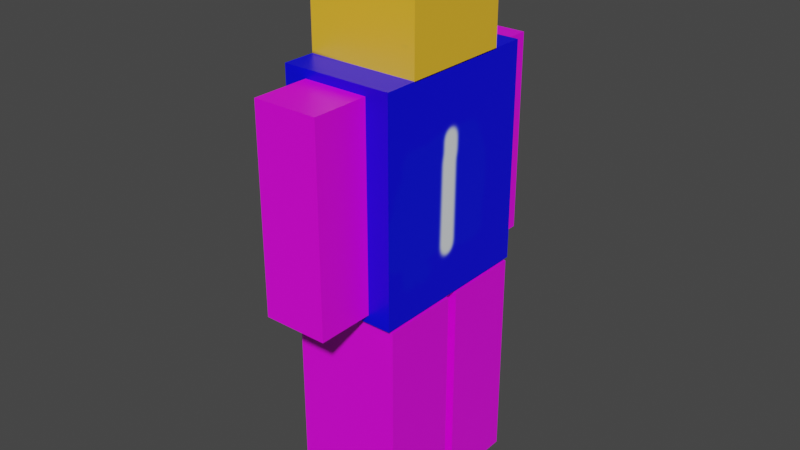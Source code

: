 # Source: blue_teame_1_.blend  (saved by Blender 2.93.20; exported with 4.5.12 LTS)
import bpy
from mathutils import Matrix  # noqa: F401  (used for matrix-valued properties, if any)

bpy.ops.wm.read_factory_settings(use_empty=True)
scene = bpy.context.scene
scene.name = 'Scene'

# ---- collections
col_collection = bpy.data.collections.new('Collection'); scene.collection.children.link(col_collection)

# ---- images (referenced by path relative to the original .blend; pixels are not part of the script)
import os
ASSET_DIR = os.environ.get("B2B_ASSET_DIR", "")  # directory of the original .blend (textures are referenced by path, not embedded)
HERE = os.path.dirname(os.path.abspath(__file__))  # packed textures are extracted next to this script under _unpacked/

def load_image(name, relpath, width, height, colorspace="sRGB"):
    """Load a texture the original file referenced (path relative to the .blend, or extracted next to this script)."""
    p = next((c for c in (os.path.join(HERE, relpath), os.path.join(ASSET_DIR, relpath)) if relpath and os.path.exists(c)), "")
    if p:
        img = bpy.data.images.load(p, check_existing=True)
        img.name = name
    else:  # same state as the original file: an image datablock whose file is absent (Cycles renders it pink)
        img = bpy.data.images.new(name, width, height)
        img.source = "FILE"
        img.filepath = "//" + (relpath or name)
    img.colorspace_settings.name = colorspace
    return img
img_head = load_image('head', '_unpacked/head.daa5c074.png', 1024, 1024, 'sRGB')
img_torso = load_image('torso', '_unpacked/torso.a8c61410.png', 1024, 1024, 'sRGB')
img_arm = load_image('arm', 'arm.png', 1024, 1024, 'sRGB')

# ---- materials (node trees are filled in below, after node groups)
mat_material = bpy.data.materials.new('Material')
mat_material.alpha_threshold = 0.0
mat_material.use_transparent_shadow = False
mat_material.line_color = (0.0, 0.0, 0.0, 1.0)
mat_material_001 = bpy.data.materials.new('Material.001')
mat_material_001.alpha_threshold = 0.0
mat_material_001.use_transparent_shadow = False
mat_material_001.line_color = (0.0, 0.0, 0.0, 1.0)
mat_material_002 = bpy.data.materials.new('Material.002')
mat_material_002.alpha_threshold = 0.0
mat_material_002.use_transparent_shadow = False
mat_material_002.line_color = (0.0, 0.0, 0.0, 1.0)
mat_material_003 = bpy.data.materials.new('Material.003')
mat_material_003.alpha_threshold = 0.0
mat_material_003.use_transparent_shadow = False
mat_material_003.line_color = (0.0, 0.0, 0.0, 1.0)
mat_material_004 = bpy.data.materials.new('Material.004')
mat_material_004.alpha_threshold = 0.0
mat_material_004.use_transparent_shadow = False
mat_material_004.line_color = (0.0, 0.0, 0.0, 1.0)
mat_material_005 = bpy.data.materials.new('Material.005')
mat_material_005.alpha_threshold = 0.0
mat_material_005.use_transparent_shadow = False
mat_material_005.line_color = (0.0, 0.0, 0.0, 1.0)

# ---- material node trees
mat_material.use_nodes = True; mat_material.node_tree.nodes.clear()
_N = mat_material.node_tree.nodes; _L = mat_material.node_tree.links
n0 = _N.new('ShaderNodeOutputMaterial'); n0.name = 'Material Output'; n0.location = (300, 300)
n1 = _N.new('ShaderNodeBsdfPrincipled'); n1.name = 'Principled BSDF'; n1.location = (10, 300)
n1.distribution = 'GGX'
n1.subsurface_method = 'BURLEY'
n1.inputs[2].default_value = 0.4
n1.inputs[3].default_value = 1.45
n1.inputs[27].default_value = (0.0, 0.0, 0.0, 1.0)
n1.inputs[28].default_value = 1.0
n2 = _N.new('ShaderNodeTexImage'); n2.name = 'Image Texture'; n2.location = (-280, 280)
n2.image = img_head
_L.new(n1.outputs[0], n0.inputs[0])
_L.new(n2.outputs[0], n1.inputs[0])
n0.is_active_output = True
mat_material_001.use_nodes = True; mat_material_001.node_tree.nodes.clear()
_N = mat_material_001.node_tree.nodes; _L = mat_material_001.node_tree.links
n0 = _N.new('ShaderNodeOutputMaterial'); n0.name = 'Material Output'; n0.location = (300, 300)
n1 = _N.new('ShaderNodeBsdfPrincipled'); n1.name = 'Principled BSDF'; n1.location = (10, 300)
n1.distribution = 'GGX'
n1.subsurface_method = 'BURLEY'
n1.inputs[2].default_value = 0.4
n1.inputs[3].default_value = 1.45
n1.inputs[27].default_value = (0.0, 0.0, 0.0, 1.0)
n1.inputs[28].default_value = 1.0
n2 = _N.new('ShaderNodeTexImage'); n2.name = 'Image Texture'; n2.location = (-280, 280)
n2.image = img_torso
_L.new(n1.outputs[0], n0.inputs[0])
_L.new(n2.outputs[0], n1.inputs[0])
n0.is_active_output = True
mat_material_002.use_nodes = True; mat_material_002.node_tree.nodes.clear()
_N = mat_material_002.node_tree.nodes; _L = mat_material_002.node_tree.links
n0 = _N.new('ShaderNodeOutputMaterial'); n0.name = 'Material Output'; n0.location = (300, 300)
n1 = _N.new('ShaderNodeBsdfPrincipled'); n1.name = 'Principled BSDF'; n1.location = (10, 300)
n1.distribution = 'GGX'
n1.subsurface_method = 'BURLEY'
n1.inputs[2].default_value = 0.4
n1.inputs[3].default_value = 1.45
n1.inputs[27].default_value = (0.0, 0.0, 0.0, 1.0)
n1.inputs[28].default_value = 1.0
n2 = _N.new('ShaderNodeTexImage'); n2.name = 'Image Texture'; n2.location = (-280, 280)
n2.image = img_arm
_L.new(n1.outputs[0], n0.inputs[0])
_L.new(n2.outputs[0], n1.inputs[0])
n0.is_active_output = True
mat_material_003.use_nodes = True; mat_material_003.node_tree.nodes.clear()
_N = mat_material_003.node_tree.nodes; _L = mat_material_003.node_tree.links
n0 = _N.new('ShaderNodeOutputMaterial'); n0.name = 'Material Output'; n0.location = (300, 300)
n1 = _N.new('ShaderNodeBsdfPrincipled'); n1.name = 'Principled BSDF'; n1.location = (10, 300)
n1.distribution = 'GGX'
n1.subsurface_method = 'BURLEY'
n1.inputs[2].default_value = 0.4
n1.inputs[3].default_value = 1.45
n1.inputs[27].default_value = (0.0, 0.0, 0.0, 1.0)
n1.inputs[28].default_value = 1.0
n2 = _N.new('ShaderNodeTexImage'); n2.name = 'Image Texture'; n2.location = (-280, 280)
n2.image = img_arm
_L.new(n1.outputs[0], n0.inputs[0])
_L.new(n2.outputs[0], n1.inputs[0])
n0.is_active_output = True
mat_material_004.use_nodes = True; mat_material_004.node_tree.nodes.clear()
_N = mat_material_004.node_tree.nodes; _L = mat_material_004.node_tree.links
n0 = _N.new('ShaderNodeOutputMaterial'); n0.name = 'Material Output'; n0.location = (300, 300)
n1 = _N.new('ShaderNodeBsdfPrincipled'); n1.name = 'Principled BSDF'; n1.location = (10, 300)
n1.distribution = 'GGX'
n1.subsurface_method = 'BURLEY'
n1.inputs[2].default_value = 0.4
n1.inputs[3].default_value = 1.45
n1.inputs[27].default_value = (0.0, 0.0, 0.0, 1.0)
n1.inputs[28].default_value = 1.0
n2 = _N.new('ShaderNodeTexImage'); n2.name = 'Image Texture'; n2.location = (-280, 280)
n2.image = img_arm
_L.new(n1.outputs[0], n0.inputs[0])
_L.new(n2.outputs[0], n1.inputs[0])
n0.is_active_output = True
mat_material_005.use_nodes = True; mat_material_005.node_tree.nodes.clear()
_N = mat_material_005.node_tree.nodes; _L = mat_material_005.node_tree.links
n0 = _N.new('ShaderNodeOutputMaterial'); n0.name = 'Material Output'; n0.location = (300, 300)
n1 = _N.new('ShaderNodeBsdfPrincipled'); n1.name = 'Principled BSDF'; n1.location = (10, 300)
n1.distribution = 'GGX'
n1.subsurface_method = 'BURLEY'
n1.inputs[2].default_value = 0.4
n1.inputs[3].default_value = 1.45
n1.inputs[27].default_value = (0.0, 0.0, 0.0, 1.0)
n1.inputs[28].default_value = 1.0
n2 = _N.new('ShaderNodeTexImage'); n2.name = 'Image Texture'; n2.location = (-280, 280)
n2.image = img_arm
_L.new(n1.outputs[0], n0.inputs[0])
_L.new(n2.outputs[0], n1.inputs[0])
n0.is_active_output = True

# ---- world
world_world = bpy.data.worlds.new('World'); scene.world = world_world
world_world.use_nodes = True; world_world.node_tree.nodes.clear()
_N = world_world.node_tree.nodes; _L = world_world.node_tree.links
n0 = _N.new('ShaderNodeOutputWorld'); n0.name = 'World Output'; n0.location = (300, 300)
n1 = _N.new('ShaderNodeBackground'); n1.name = 'Background'; n1.location = (10, 300)
n1.inputs[0].default_value = (0.05088, 0.05088, 0.05088, 1.0)
_L.new(n1.outputs[0], n0.inputs[0])
n0.is_active_output = True
world_world.color = (0.05088, 0.05088, 0.05088)
world_world.use_sun_shadow = False
world_world.sun_shadow_jitter_overblur = 0.0

# ---- meshes
me_cube = bpy.data.meshes.new('Cube')
me_cube.from_pydata([(1.0, 1.0, 1.0), (1.0, 1.0, -1.0), (1.0, -1.0, 1.0), (1.0, -1.0, -1.0), (-1.0, 1.0, 1.0), (-1.0, 1.0, -1.0), (-1.0, -1.0, 1.0), (-1.0, -1.0, -1.0)], [], [(0, 4, 6, 2), (3, 2, 6, 7), (7, 6, 4, 5), (5, 1, 3, 7), (1, 0, 2, 3), (5, 4, 0, 1)])
_uv = me_cube.uv_layers.new(name='UVMap')
_uv.uv.foreach_set('vector', [0.625, 0.5, 0.875, 0.5, 0.875, 0.75, 0.625, 0.75, 0.375, 0.75, 0.625, 0.75, 0.625, 1.0, 0.375, 1.0, 0.375, 0.0, 0.625, 0.0, 0.625, 0.25, 0.375, 0.25, 0.125, 0.5, 0.375, 0.5, 0.375, 0.75, 0.125, 0.75, 0.375, 0.5, 0.625, 0.5, 0.625, 0.75, 0.375, 0.75, 0.375, 0.25, 0.625, 0.25, 0.625, 0.5, 0.375, 0.5])
me_cube.materials.append(mat_material)
me_cube.use_remesh_preserve_volume = False
me_cube.use_remesh_preserve_attributes = False
me_cube.use_mirror_vertex_groups = False
me_cube.update()
me_cube_001 = bpy.data.meshes.new('Cube.001')
me_cube_001.from_pydata([(1.0, 1.0, 1.0), (1.0, 1.0, -1.0), (1.0, -1.0, 1.0), (1.0, -1.0, -1.0), (-1.0, 1.0, 1.0), (-1.0, 1.0, -1.0), (-1.0, -1.0, 1.0), (-1.0, -1.0, -1.0)], [], [(0, 4, 6, 2), (3, 2, 6, 7), (7, 6, 4, 5), (5, 1, 3, 7), (1, 0, 2, 3), (5, 4, 0, 1)])
_uv = me_cube_001.uv_layers.new(name='UVMap')
_uv.uv.foreach_set('vector', [0.625, 0.5, 0.875, 0.5, 0.875, 0.75, 0.625, 0.75, 0.375, 0.75, 0.625, 0.75, 0.625, 1.0, 0.375, 1.0, 0.375, 0.0, 0.625, 0.0, 0.625, 0.25, 0.375, 0.25, 0.125, 0.5, 0.375, 0.5, 0.375, 0.75, 0.125, 0.75, 0.375, 0.5, 0.625, 0.5, 0.625, 0.75, 0.375, 0.75, 0.375, 0.25, 0.625, 0.25, 0.625, 0.5, 0.375, 0.5])
me_cube_001.materials.append(mat_material_001)
me_cube_001.use_remesh_preserve_volume = False
me_cube_001.use_remesh_preserve_attributes = False
me_cube_001.use_mirror_vertex_groups = False
me_cube_001.update()
me_cube_002 = bpy.data.meshes.new('Cube.002')
me_cube_002.from_pydata([(1.0, 1.0, 1.0), (1.0, 1.0, -1.0), (1.0, -1.0, 1.0), (1.0, -1.0, -1.0), (-1.0, 1.0, 1.0), (-1.0, 1.0, -1.0), (-1.0, -1.0, 1.0), (-1.0, -1.0, -1.0)], [], [(0, 4, 6, 2), (3, 2, 6, 7), (7, 6, 4, 5), (5, 1, 3, 7), (1, 0, 2, 3), (5, 4, 0, 1)])
_uv = me_cube_002.uv_layers.new(name='UVMap')
_uv.uv.foreach_set('vector', [0.625, 0.5, 0.875, 0.5, 0.875, 0.75, 0.625, 0.75, 0.375, 0.75, 0.625, 0.75, 0.625, 1.0, 0.375, 1.0, 0.375, 0.0, 0.625, 0.0, 0.625, 0.25, 0.375, 0.25, 0.125, 0.5, 0.375, 0.5, 0.375, 0.75, 0.125, 0.75, 0.375, 0.5, 0.625, 0.5, 0.625, 0.75, 0.375, 0.75, 0.375, 0.25, 0.625, 0.25, 0.625, 0.5, 0.375, 0.5])
me_cube_002.materials.append(mat_material_002)
me_cube_002.use_remesh_preserve_volume = False
me_cube_002.use_remesh_preserve_attributes = False
me_cube_002.use_mirror_vertex_groups = False
me_cube_002.update()
me_cube_003 = bpy.data.meshes.new('Cube.003')
me_cube_003.from_pydata([(1.0, 1.0, 1.0), (1.0, 1.0, -1.0), (1.0, -1.0, 1.0), (1.0, -1.0, -1.0), (-1.0, 1.0, 1.0), (-1.0, 1.0, -1.0), (-1.0, -1.0, 1.0), (-1.0, -1.0, -1.0)], [], [(0, 4, 6, 2), (3, 2, 6, 7), (7, 6, 4, 5), (5, 1, 3, 7), (1, 0, 2, 3), (5, 4, 0, 1)])
_uv = me_cube_003.uv_layers.new(name='UVMap')
_uv.uv.foreach_set('vector', [0.625, 0.5, 0.875, 0.5, 0.875, 0.75, 0.625, 0.75, 0.375, 0.75, 0.625, 0.75, 0.625, 1.0, 0.375, 1.0, 0.375, 0.0, 0.625, 0.0, 0.625, 0.25, 0.375, 0.25, 0.125, 0.5, 0.375, 0.5, 0.375, 0.75, 0.125, 0.75, 0.375, 0.5, 0.625, 0.5, 0.625, 0.75, 0.375, 0.75, 0.375, 0.25, 0.625, 0.25, 0.625, 0.5, 0.375, 0.5])
me_cube_003.materials.append(mat_material_003)
me_cube_003.use_remesh_preserve_volume = False
me_cube_003.use_remesh_preserve_attributes = False
me_cube_003.use_mirror_vertex_groups = False
me_cube_003.update()
me_cube_004 = bpy.data.meshes.new('Cube.004')
me_cube_004.from_pydata([(1.0, 1.0, 1.0), (1.0, 1.0, -1.0), (1.0, -1.0, 1.0), (1.0, -1.0, -1.0), (-1.0, 1.0, 1.0), (-1.0, 1.0, -1.0), (-1.0, -1.0, 1.0), (-1.0, -1.0, -1.0)], [], [(0, 4, 6, 2), (3, 2, 6, 7), (7, 6, 4, 5), (5, 1, 3, 7), (1, 0, 2, 3), (5, 4, 0, 1)])
_uv = me_cube_004.uv_layers.new(name='UVMap')
_uv.uv.foreach_set('vector', [0.625, 0.5, 0.875, 0.5, 0.875, 0.75, 0.625, 0.75, 0.375, 0.75, 0.625, 0.75, 0.625, 1.0, 0.375, 1.0, 0.375, 0.0, 0.625, 0.0, 0.625, 0.25, 0.375, 0.25, 0.125, 0.5, 0.375, 0.5, 0.375, 0.75, 0.125, 0.75, 0.375, 0.5, 0.625, 0.5, 0.625, 0.75, 0.375, 0.75, 0.375, 0.25, 0.625, 0.25, 0.625, 0.5, 0.375, 0.5])
me_cube_004.materials.append(mat_material_004)
me_cube_004.use_remesh_preserve_volume = False
me_cube_004.use_remesh_preserve_attributes = False
me_cube_004.use_mirror_vertex_groups = False
me_cube_004.update()
me_cube_005 = bpy.data.meshes.new('Cube.005')
me_cube_005.from_pydata([(1.0, 1.0, 1.0), (1.0, 1.0, -1.0), (1.0, -1.0, 1.0), (1.0, -1.0, -1.0), (-1.0, 1.0, 1.0), (-1.0, 1.0, -1.0), (-1.0, -1.0, 1.0), (-1.0, -1.0, -1.0)], [], [(0, 4, 6, 2), (3, 2, 6, 7), (7, 6, 4, 5), (5, 1, 3, 7), (1, 0, 2, 3), (5, 4, 0, 1)])
_uv = me_cube_005.uv_layers.new(name='UVMap')
_uv.uv.foreach_set('vector', [0.625, 0.5, 0.875, 0.5, 0.875, 0.75, 0.625, 0.75, 0.375, 0.75, 0.625, 0.75, 0.625, 1.0, 0.375, 1.0, 0.375, 0.0, 0.625, 0.0, 0.625, 0.25, 0.375, 0.25, 0.125, 0.5, 0.375, 0.5, 0.375, 0.75, 0.125, 0.75, 0.375, 0.5, 0.625, 0.5, 0.625, 0.75, 0.375, 0.75, 0.375, 0.25, 0.625, 0.25, 0.625, 0.5, 0.375, 0.5])
me_cube_005.materials.append(mat_material_005)
me_cube_005.use_remesh_preserve_volume = False
me_cube_005.use_remesh_preserve_attributes = False
me_cube_005.use_mirror_vertex_groups = False
me_cube_005.update()

# ---- objects
ob_cube = bpy.data.objects.new('Cube', me_cube)
ob_cube_001 = bpy.data.objects.new('Cube.001', me_cube_001)
ob_cube_002 = bpy.data.objects.new('Cube.002', me_cube_002)
ob_cube_003 = bpy.data.objects.new('Cube.003', me_cube_003)
ob_cube_004 = bpy.data.objects.new('Cube.004', me_cube_004)
ob_cube_005 = bpy.data.objects.new('Cube.005', me_cube_005)

# ---- transforms, parenting, visibility, modifiers, constraints
ob_cube.location = (0.0, 0.0, 5.53)
ob_cube.scale = (0.5571, 0.5571, 0.5571)
ob_cube.lock_rotations_4d = False
ob_cube.empty_display_type = 'ARROWS'
ob_cube.lineart.crease_threshold = 0.0
ob_cube_001.location = (0.0, 0.0, 3.89)
ob_cube_001.scale = (0.5571, 0.8832, 1.092)
ob_cube_001.lock_rotations_4d = False
ob_cube_001.empty_display_type = 'ARROWS'
ob_cube_001.lineart.crease_threshold = 0.0
ob_cube_002.location = (0.0, 1.078, 3.89)
ob_cube_002.scale = (0.3251, 0.2472, 1.006)
ob_cube_002.lock_rotations_4d = False
ob_cube_002.empty_display_type = 'ARROWS'
ob_cube_002.lineart.crease_threshold = 0.0
ob_cube_003.location = (0.0, -1.168, 3.89)
ob_cube_003.scale = (0.3251, 0.2913, 1.006)
ob_cube_003.lock_rotations_4d = False
ob_cube_003.empty_display_type = 'ARROWS'
ob_cube_003.lineart.crease_threshold = 0.0
ob_cube_004.location = (0.0, -0.4405, 1.677)
ob_cube_004.scale = (0.5571, 0.3946, 1.092)
ob_cube_004.lock_rotations_4d = False
ob_cube_004.empty_display_type = 'ARROWS'
ob_cube_004.lineart.crease_threshold = 0.0
ob_cube_005.location = (0.0, 0.4622, 1.677)
ob_cube_005.scale = (0.5571, 0.3946, 1.092)
ob_cube_005.lock_rotations_4d = False
ob_cube_005.empty_display_type = 'ARROWS'
ob_cube_005.lineart.crease_threshold = 0.0

# ---- collection membership
col_collection.objects.link(ob_cube)
col_collection.objects.link(ob_cube_001)
col_collection.objects.link(ob_cube_002)
col_collection.objects.link(ob_cube_003)
col_collection.objects.link(ob_cube_004)
col_collection.objects.link(ob_cube_005)

# ---- scene / render settings (as saved in the file)
scene.frame_start = 1; scene.frame_end = 250; scene.frame_set(1)
scene.render.engine = 'BLENDER_EEVEE_NEXT'
scene.cycles.use_denoising = False
scene.cycles.samples = 128
scene.cycles.sampling_pattern = 'TABULATED_SOBOL'
scene.cycles.use_adaptive_sampling = False
scene.cycles.use_light_tree = False
scene.view_settings.view_transform = 'Filmic'
bpy.context.view_layer.update()

# ---- added for rendering (the .blend has no active camera and no usable light): camera, sun
cam_auto = bpy.data.cameras.new('AutoCamera')
cam_auto.lens = 50.0
cam_auto.sensor_width = 36.0
cam_auto.clip_end = 1000.0
ob_auto_camera = bpy.data.objects.new('AutoCamera', cam_auto)
scene.collection.objects.link(ob_auto_camera)
ob_auto_camera.location = (5.79763, -7.02416, 7.97415)
ob_auto_camera.rotation_euler = (1.09748, -7.21219e-08, 0.694738)
scene.camera = ob_auto_camera
light_auto_sun = bpy.data.lights.new('AutoSun', 'SUN')
light_auto_sun.energy = 3.0
light_auto_sun.angle = 0.0523599
ob_auto_sun = bpy.data.objects.new('AutoSun', light_auto_sun)
scene.collection.objects.link(ob_auto_sun)
ob_auto_sun.rotation_euler = (0.872665, 0.174533, 0.523599)
bpy.context.view_layer.update()
